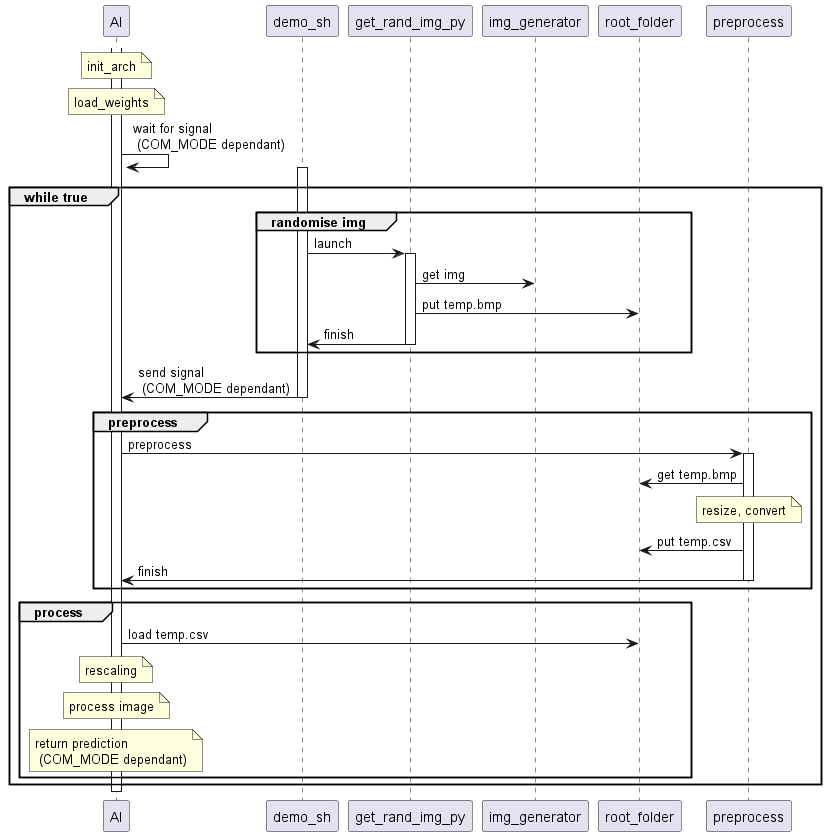

The diagram above was rendered by PlantUML. Its source (embedded in the PNG):
@startuml Sequence_IA
participant AI
participant demo_sh
participant get_rand_img_py as rand
participant img_generator 
participant root_folder
participant preprocess

activate AI 
note over AI : init_arch
note over AI : load_weights
AI -> AI : wait for signal \n (COM_MODE dependant)
activate demo_sh
group while true
    group randomise img
        demo_sh -> rand : launch
        activate rand
        rand -> img_generator : get img
        rand -> root_folder : put temp.bmp
        rand -> demo_sh : finish
        deactivate rand
    end

    demo_sh -> AI : send signal \n (COM_MODE dependant)
    deactivate demo_sh

    group preprocess
        AI -> preprocess : preprocess
        activate preprocess
        preprocess -> root_folder : get temp.bmp
        note over preprocess : resize, convert
        preprocess -> root_folder : put temp.csv
        preprocess -> AI : finish
        deactivate preprocess
    end

    group process
        AI -> root_folder : load temp.csv
        note over AI : rescaling
        note over AI : process image
        note over AI : return prediction \n (COM_MODE dependant)
    end
end
deactivate AI
@enduml